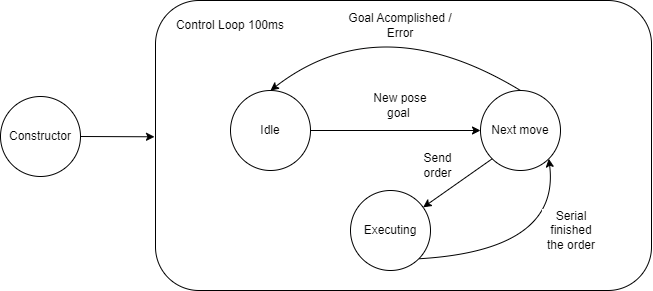

The diagram above was exported from draw.io. Its source (the exported page's mxGraphModel, read from the mxfile embedded in the PNG):
<mxGraphModel dx="2585" dy="1276" grid="1" gridSize="10" guides="1" tooltips="1" connect="1" arrows="1" fold="1" page="1" pageScale="1" pageWidth="1169" pageHeight="827" math="0" shadow="0">
  <root>
    <mxCell id="0" />
    <mxCell id="1" parent="0" />
    <mxCell id="QDLDSEx8iz33CtkI-kt7-27" value="Constructor" style="ellipse;whiteSpace=wrap;html=1;aspect=fixed;" parent="1" vertex="1">
      <mxGeometry x="140" y="306" width="80" height="80" as="geometry" />
    </mxCell>
    <mxCell id="QDLDSEx8iz33CtkI-kt7-28" value="" style="endArrow=classic;html=1;rounded=0;fontColor=#000000;exitX=1;exitY=0.5;exitDx=0;exitDy=0;entryX=-0.002;entryY=0.47;entryDx=0;entryDy=0;entryPerimeter=0;" parent="1" source="QDLDSEx8iz33CtkI-kt7-27" target="QDLDSEx8iz33CtkI-kt7-30" edge="1">
      <mxGeometry width="50" height="50" relative="1" as="geometry">
        <mxPoint x="560" y="360" as="sourcePoint" />
        <mxPoint x="370" y="370" as="targetPoint" />
      </mxGeometry>
    </mxCell>
    <mxCell id="QDLDSEx8iz33CtkI-kt7-30" value="" style="rounded=1;whiteSpace=wrap;html=1;labelBackgroundColor=#FFFFFF;fontColor=#000000;" parent="1" vertex="1">
      <mxGeometry x="295" y="210" width="496" height="290" as="geometry" />
    </mxCell>
    <mxCell id="QDLDSEx8iz33CtkI-kt7-29" value="Idle" style="ellipse;whiteSpace=wrap;html=1;aspect=fixed;" parent="1" vertex="1">
      <mxGeometry x="370" y="300" width="80" height="80" as="geometry" />
    </mxCell>
    <mxCell id="QDLDSEx8iz33CtkI-kt7-31" value="Control Loop 100ms" style="text;html=1;strokeColor=none;fillColor=none;align=center;verticalAlign=middle;whiteSpace=wrap;rounded=0;labelBackgroundColor=#FFFFFF;fontColor=#000000;" parent="1" vertex="1">
      <mxGeometry x="310" y="220" width="120" height="30" as="geometry" />
    </mxCell>
    <mxCell id="QDLDSEx8iz33CtkI-kt7-32" value="" style="endArrow=classic;html=1;rounded=0;fontColor=#000000;exitX=1;exitY=0.5;exitDx=0;exitDy=0;entryX=0;entryY=0.5;entryDx=0;entryDy=0;" parent="1" source="QDLDSEx8iz33CtkI-kt7-29" target="QDLDSEx8iz33CtkI-kt7-33" edge="1">
      <mxGeometry width="50" height="50" relative="1" as="geometry">
        <mxPoint x="520" y="410" as="sourcePoint" />
        <mxPoint x="570" y="360" as="targetPoint" />
      </mxGeometry>
    </mxCell>
    <mxCell id="QDLDSEx8iz33CtkI-kt7-33" value="Next move" style="ellipse;whiteSpace=wrap;html=1;aspect=fixed;" parent="1" vertex="1">
      <mxGeometry x="620" y="300" width="80" height="80" as="geometry" />
    </mxCell>
    <mxCell id="QDLDSEx8iz33CtkI-kt7-34" value="Executing" style="ellipse;whiteSpace=wrap;html=1;aspect=fixed;" parent="1" vertex="1">
      <mxGeometry x="490" y="400" width="80" height="80" as="geometry" />
    </mxCell>
    <mxCell id="QDLDSEx8iz33CtkI-kt7-35" value="New pose goal&amp;nbsp;" style="text;html=1;strokeColor=none;fillColor=none;align=center;verticalAlign=middle;whiteSpace=wrap;rounded=0;labelBackgroundColor=#FFFFFF;fontColor=#000000;" parent="1" vertex="1">
      <mxGeometry x="500" y="300" width="80" height="30" as="geometry" />
    </mxCell>
    <mxCell id="QDLDSEx8iz33CtkI-kt7-36" value="" style="endArrow=classic;html=1;rounded=0;fontColor=#000000;exitX=0;exitY=1;exitDx=0;exitDy=0;" parent="1" source="QDLDSEx8iz33CtkI-kt7-33" target="QDLDSEx8iz33CtkI-kt7-34" edge="1">
      <mxGeometry width="50" height="50" relative="1" as="geometry">
        <mxPoint x="520" y="490" as="sourcePoint" />
        <mxPoint x="570" y="440" as="targetPoint" />
      </mxGeometry>
    </mxCell>
    <mxCell id="QDLDSEx8iz33CtkI-kt7-37" value="Send order" style="text;html=1;strokeColor=none;fillColor=none;align=center;verticalAlign=middle;whiteSpace=wrap;rounded=0;labelBackgroundColor=#FFFFFF;fontColor=#000000;" parent="1" vertex="1">
      <mxGeometry x="555" y="360" width="45" height="30" as="geometry" />
    </mxCell>
    <mxCell id="QDLDSEx8iz33CtkI-kt7-38" value="" style="curved=1;endArrow=classic;html=1;rounded=0;fontColor=#000000;entryX=1;entryY=1;entryDx=0;entryDy=0;exitX=1;exitY=1;exitDx=0;exitDy=0;" parent="1" source="QDLDSEx8iz33CtkI-kt7-34" target="QDLDSEx8iz33CtkI-kt7-33" edge="1">
      <mxGeometry width="50" height="50" relative="1" as="geometry">
        <mxPoint x="520" y="480" as="sourcePoint" />
        <mxPoint x="570" y="430" as="targetPoint" />
        <Array as="points">
          <mxPoint x="700" y="460" />
        </Array>
      </mxGeometry>
    </mxCell>
    <mxCell id="QDLDSEx8iz33CtkI-kt7-39" value="Serial finished the order" style="text;html=1;strokeColor=none;fillColor=none;align=center;verticalAlign=middle;whiteSpace=wrap;rounded=0;labelBackgroundColor=#FFFFFF;fontColor=#000000;" parent="1" vertex="1">
      <mxGeometry x="681" y="425" width="60" height="30" as="geometry" />
    </mxCell>
    <mxCell id="QDLDSEx8iz33CtkI-kt7-40" value="" style="curved=1;endArrow=classic;html=1;rounded=0;fontColor=#000000;exitX=0.5;exitY=0;exitDx=0;exitDy=0;entryX=0.5;entryY=0;entryDx=0;entryDy=0;" parent="1" source="QDLDSEx8iz33CtkI-kt7-33" target="QDLDSEx8iz33CtkI-kt7-29" edge="1">
      <mxGeometry width="50" height="50" relative="1" as="geometry">
        <mxPoint x="520" y="265" as="sourcePoint" />
        <mxPoint x="570" y="215" as="targetPoint" />
        <Array as="points">
          <mxPoint x="520" y="215" />
        </Array>
      </mxGeometry>
    </mxCell>
    <mxCell id="QDLDSEx8iz33CtkI-kt7-41" value="Goal Acomplished / Error" style="text;html=1;strokeColor=none;fillColor=none;align=center;verticalAlign=middle;whiteSpace=wrap;rounded=0;labelBackgroundColor=#FFFFFF;fontColor=#000000;" parent="1" vertex="1">
      <mxGeometry x="475" y="220" width="130" height="30" as="geometry" />
    </mxCell>
  </root>
</mxGraphModel>